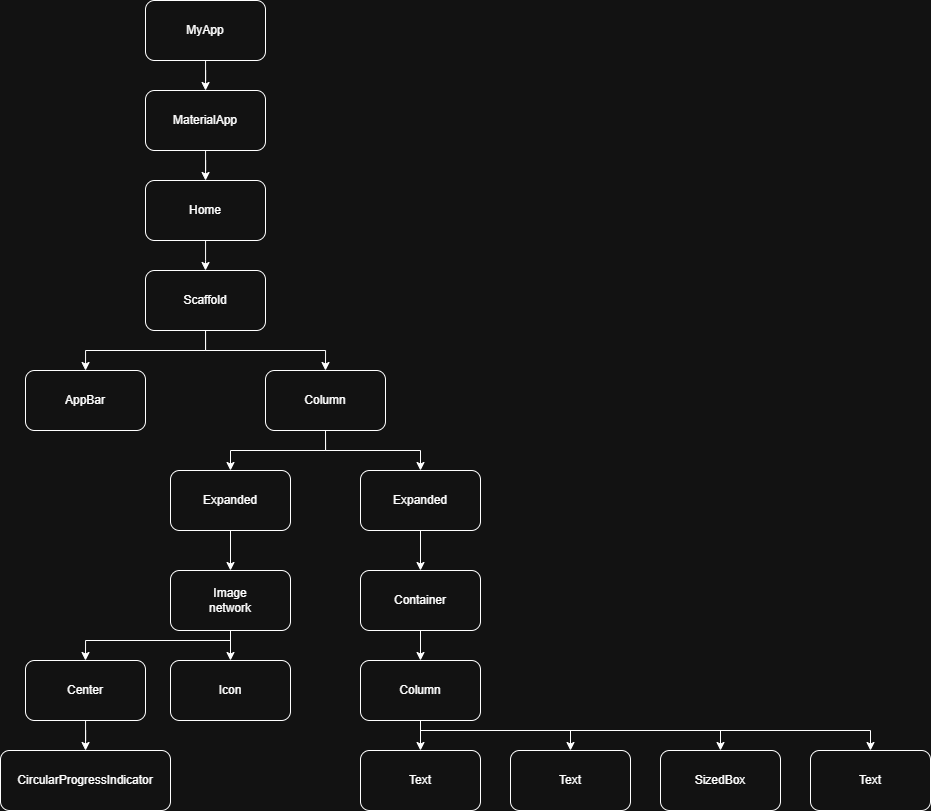

The diagram above was exported from draw.io. Its source (the exported page's mxGraphModel, read from the mxfile embedded in the PNG):
<mxGraphModel dx="1828" dy="2068" grid="1" gridSize="10" guides="1" tooltips="1" connect="1" arrows="1" fold="1" page="1" pageScale="1" pageWidth="850" pageHeight="1100" math="0" shadow="0">
  <root>
    <mxCell id="0" />
    <mxCell id="1" parent="0" />
    <mxCell id="5xi-BNaDQISyRTZjNF9I-16" value="" style="edgeStyle=orthogonalEdgeStyle;rounded=0;orthogonalLoop=1;jettySize=auto;html=1;" edge="1" parent="1" source="5xi-BNaDQISyRTZjNF9I-1" target="5xi-BNaDQISyRTZjNF9I-2">
      <mxGeometry relative="1" as="geometry" />
    </mxCell>
    <mxCell id="5xi-BNaDQISyRTZjNF9I-1" value="MyApp" style="rounded=1;whiteSpace=wrap;html=1;" vertex="1" parent="1">
      <mxGeometry x="365" y="-1070" width="120" height="60" as="geometry" />
    </mxCell>
    <mxCell id="5xi-BNaDQISyRTZjNF9I-17" value="" style="edgeStyle=orthogonalEdgeStyle;rounded=0;orthogonalLoop=1;jettySize=auto;html=1;" edge="1" parent="1" source="5xi-BNaDQISyRTZjNF9I-2" target="5xi-BNaDQISyRTZjNF9I-3">
      <mxGeometry relative="1" as="geometry" />
    </mxCell>
    <mxCell id="5xi-BNaDQISyRTZjNF9I-2" value="MaterialApp" style="rounded=1;whiteSpace=wrap;html=1;" vertex="1" parent="1">
      <mxGeometry x="365" y="-980" width="120" height="60" as="geometry" />
    </mxCell>
    <mxCell id="5xi-BNaDQISyRTZjNF9I-18" value="" style="edgeStyle=orthogonalEdgeStyle;rounded=0;orthogonalLoop=1;jettySize=auto;html=1;" edge="1" parent="1" source="5xi-BNaDQISyRTZjNF9I-3">
      <mxGeometry relative="1" as="geometry">
        <mxPoint x="425.0000000000002" y="-800" as="targetPoint" />
      </mxGeometry>
    </mxCell>
    <mxCell id="5xi-BNaDQISyRTZjNF9I-3" value="Home" style="rounded=1;whiteSpace=wrap;html=1;" vertex="1" parent="1">
      <mxGeometry x="365" y="-890" width="120" height="60" as="geometry" />
    </mxCell>
    <mxCell id="5xi-BNaDQISyRTZjNF9I-20" value="" style="edgeStyle=orthogonalEdgeStyle;rounded=0;orthogonalLoop=1;jettySize=auto;html=1;" edge="1" parent="1" source="5xi-BNaDQISyRTZjNF9I-6" target="5xi-BNaDQISyRTZjNF9I-9">
      <mxGeometry relative="1" as="geometry" />
    </mxCell>
    <mxCell id="5xi-BNaDQISyRTZjNF9I-73" style="edgeStyle=orthogonalEdgeStyle;rounded=0;orthogonalLoop=1;jettySize=auto;html=1;exitX=0.5;exitY=1;exitDx=0;exitDy=0;entryX=0.5;entryY=0;entryDx=0;entryDy=0;" edge="1" parent="1" source="5xi-BNaDQISyRTZjNF9I-6" target="5xi-BNaDQISyRTZjNF9I-72">
      <mxGeometry relative="1" as="geometry" />
    </mxCell>
    <mxCell id="5xi-BNaDQISyRTZjNF9I-6" value="Scaffold" style="rounded=1;whiteSpace=wrap;html=1;" vertex="1" parent="1">
      <mxGeometry x="365" y="-800" width="120" height="60" as="geometry" />
    </mxCell>
    <mxCell id="5xi-BNaDQISyRTZjNF9I-9" value="AppBar" style="rounded=1;whiteSpace=wrap;html=1;" vertex="1" parent="1">
      <mxGeometry x="245" y="-700" width="120" height="60" as="geometry" />
    </mxCell>
    <mxCell id="5xi-BNaDQISyRTZjNF9I-82" style="edgeStyle=orthogonalEdgeStyle;rounded=0;orthogonalLoop=1;jettySize=auto;html=1;exitX=0.5;exitY=1;exitDx=0;exitDy=0;entryX=0.5;entryY=0;entryDx=0;entryDy=0;" edge="1" parent="1" source="5xi-BNaDQISyRTZjNF9I-72" target="5xi-BNaDQISyRTZjNF9I-74">
      <mxGeometry relative="1" as="geometry" />
    </mxCell>
    <mxCell id="5xi-BNaDQISyRTZjNF9I-87" style="edgeStyle=orthogonalEdgeStyle;rounded=0;orthogonalLoop=1;jettySize=auto;html=1;exitX=0.5;exitY=1;exitDx=0;exitDy=0;entryX=0.5;entryY=0;entryDx=0;entryDy=0;" edge="1" parent="1" source="5xi-BNaDQISyRTZjNF9I-72" target="5xi-BNaDQISyRTZjNF9I-75">
      <mxGeometry relative="1" as="geometry" />
    </mxCell>
    <mxCell id="5xi-BNaDQISyRTZjNF9I-72" value="Column" style="rounded=1;whiteSpace=wrap;html=1;" vertex="1" parent="1">
      <mxGeometry x="485" y="-700" width="120" height="60" as="geometry" />
    </mxCell>
    <mxCell id="5xi-BNaDQISyRTZjNF9I-83" value="" style="edgeStyle=orthogonalEdgeStyle;rounded=0;orthogonalLoop=1;jettySize=auto;html=1;" edge="1" parent="1" source="5xi-BNaDQISyRTZjNF9I-74" target="5xi-BNaDQISyRTZjNF9I-76">
      <mxGeometry relative="1" as="geometry" />
    </mxCell>
    <mxCell id="5xi-BNaDQISyRTZjNF9I-74" value="Expanded" style="rounded=1;whiteSpace=wrap;html=1;" vertex="1" parent="1">
      <mxGeometry x="390" y="-600" width="120" height="60" as="geometry" />
    </mxCell>
    <mxCell id="5xi-BNaDQISyRTZjNF9I-88" value="" style="edgeStyle=orthogonalEdgeStyle;rounded=0;orthogonalLoop=1;jettySize=auto;html=1;" edge="1" parent="1" source="5xi-BNaDQISyRTZjNF9I-75" target="5xi-BNaDQISyRTZjNF9I-80">
      <mxGeometry relative="1" as="geometry" />
    </mxCell>
    <mxCell id="5xi-BNaDQISyRTZjNF9I-75" value="Expanded" style="rounded=1;whiteSpace=wrap;html=1;" vertex="1" parent="1">
      <mxGeometry x="580" y="-600" width="120" height="60" as="geometry" />
    </mxCell>
    <mxCell id="5xi-BNaDQISyRTZjNF9I-84" value="" style="edgeStyle=orthogonalEdgeStyle;rounded=0;orthogonalLoop=1;jettySize=auto;html=1;" edge="1" parent="1" source="5xi-BNaDQISyRTZjNF9I-76" target="5xi-BNaDQISyRTZjNF9I-79">
      <mxGeometry relative="1" as="geometry" />
    </mxCell>
    <mxCell id="5xi-BNaDQISyRTZjNF9I-85" style="edgeStyle=orthogonalEdgeStyle;rounded=0;orthogonalLoop=1;jettySize=auto;html=1;exitX=0.5;exitY=1;exitDx=0;exitDy=0;entryX=0.5;entryY=0;entryDx=0;entryDy=0;" edge="1" parent="1" source="5xi-BNaDQISyRTZjNF9I-76" target="5xi-BNaDQISyRTZjNF9I-77">
      <mxGeometry relative="1" as="geometry">
        <Array as="points">
          <mxPoint x="450" y="-430" />
          <mxPoint x="305" y="-430" />
        </Array>
      </mxGeometry>
    </mxCell>
    <mxCell id="5xi-BNaDQISyRTZjNF9I-76" value="Image&lt;div&gt;network&lt;/div&gt;" style="rounded=1;whiteSpace=wrap;html=1;" vertex="1" parent="1">
      <mxGeometry x="390" y="-500" width="120" height="60" as="geometry" />
    </mxCell>
    <mxCell id="5xi-BNaDQISyRTZjNF9I-86" value="" style="edgeStyle=orthogonalEdgeStyle;rounded=0;orthogonalLoop=1;jettySize=auto;html=1;" edge="1" parent="1" source="5xi-BNaDQISyRTZjNF9I-77" target="5xi-BNaDQISyRTZjNF9I-78">
      <mxGeometry relative="1" as="geometry" />
    </mxCell>
    <mxCell id="5xi-BNaDQISyRTZjNF9I-77" value="Center" style="rounded=1;whiteSpace=wrap;html=1;" vertex="1" parent="1">
      <mxGeometry x="245" y="-410" width="120" height="60" as="geometry" />
    </mxCell>
    <mxCell id="5xi-BNaDQISyRTZjNF9I-78" value="CircularProgressIndicator" style="rounded=1;whiteSpace=wrap;html=1;" vertex="1" parent="1">
      <mxGeometry x="220" y="-320" width="170" height="60" as="geometry" />
    </mxCell>
    <mxCell id="5xi-BNaDQISyRTZjNF9I-79" value="Icon" style="rounded=1;whiteSpace=wrap;html=1;" vertex="1" parent="1">
      <mxGeometry x="390" y="-410" width="120" height="60" as="geometry" />
    </mxCell>
    <mxCell id="5xi-BNaDQISyRTZjNF9I-89" value="" style="edgeStyle=orthogonalEdgeStyle;rounded=0;orthogonalLoop=1;jettySize=auto;html=1;" edge="1" parent="1" source="5xi-BNaDQISyRTZjNF9I-80" target="5xi-BNaDQISyRTZjNF9I-81">
      <mxGeometry relative="1" as="geometry" />
    </mxCell>
    <mxCell id="5xi-BNaDQISyRTZjNF9I-80" value="Container" style="rounded=1;whiteSpace=wrap;html=1;" vertex="1" parent="1">
      <mxGeometry x="580" y="-500" width="120" height="60" as="geometry" />
    </mxCell>
    <mxCell id="5xi-BNaDQISyRTZjNF9I-93" value="" style="edgeStyle=orthogonalEdgeStyle;rounded=0;orthogonalLoop=1;jettySize=auto;html=1;" edge="1" parent="1" source="5xi-BNaDQISyRTZjNF9I-81" target="5xi-BNaDQISyRTZjNF9I-92">
      <mxGeometry relative="1" as="geometry" />
    </mxCell>
    <mxCell id="5xi-BNaDQISyRTZjNF9I-94" style="edgeStyle=orthogonalEdgeStyle;rounded=0;orthogonalLoop=1;jettySize=auto;html=1;exitX=0.5;exitY=1;exitDx=0;exitDy=0;entryX=0.5;entryY=0;entryDx=0;entryDy=0;" edge="1" parent="1" source="5xi-BNaDQISyRTZjNF9I-81" target="5xi-BNaDQISyRTZjNF9I-91">
      <mxGeometry relative="1" as="geometry">
        <Array as="points">
          <mxPoint x="640" y="-340" />
          <mxPoint x="790" y="-340" />
        </Array>
      </mxGeometry>
    </mxCell>
    <mxCell id="5xi-BNaDQISyRTZjNF9I-98" style="edgeStyle=orthogonalEdgeStyle;rounded=0;orthogonalLoop=1;jettySize=auto;html=1;exitX=0.5;exitY=1;exitDx=0;exitDy=0;entryX=0.5;entryY=0;entryDx=0;entryDy=0;" edge="1" parent="1" source="5xi-BNaDQISyRTZjNF9I-81" target="5xi-BNaDQISyRTZjNF9I-97">
      <mxGeometry relative="1" as="geometry">
        <Array as="points">
          <mxPoint x="640" y="-340" />
          <mxPoint x="940" y="-340" />
        </Array>
      </mxGeometry>
    </mxCell>
    <mxCell id="5xi-BNaDQISyRTZjNF9I-99" style="edgeStyle=orthogonalEdgeStyle;rounded=0;orthogonalLoop=1;jettySize=auto;html=1;exitX=0.5;exitY=1;exitDx=0;exitDy=0;" edge="1" parent="1" source="5xi-BNaDQISyRTZjNF9I-81" target="5xi-BNaDQISyRTZjNF9I-90">
      <mxGeometry relative="1" as="geometry">
        <Array as="points">
          <mxPoint x="640" y="-340" />
          <mxPoint x="1090" y="-340" />
        </Array>
      </mxGeometry>
    </mxCell>
    <mxCell id="5xi-BNaDQISyRTZjNF9I-81" value="Column" style="rounded=1;whiteSpace=wrap;html=1;" vertex="1" parent="1">
      <mxGeometry x="580" y="-410" width="120" height="60" as="geometry" />
    </mxCell>
    <mxCell id="5xi-BNaDQISyRTZjNF9I-90" value="Text" style="rounded=1;whiteSpace=wrap;html=1;" vertex="1" parent="1">
      <mxGeometry x="1030" y="-320" width="120" height="60" as="geometry" />
    </mxCell>
    <mxCell id="5xi-BNaDQISyRTZjNF9I-91" value="Text" style="rounded=1;whiteSpace=wrap;html=1;" vertex="1" parent="1">
      <mxGeometry x="730" y="-320" width="120" height="60" as="geometry" />
    </mxCell>
    <mxCell id="5xi-BNaDQISyRTZjNF9I-92" value="Text" style="rounded=1;whiteSpace=wrap;html=1;" vertex="1" parent="1">
      <mxGeometry x="580" y="-320" width="120" height="60" as="geometry" />
    </mxCell>
    <mxCell id="5xi-BNaDQISyRTZjNF9I-97" value="SizedBox" style="rounded=1;whiteSpace=wrap;html=1;" vertex="1" parent="1">
      <mxGeometry x="880" y="-320" width="120" height="60" as="geometry" />
    </mxCell>
  </root>
</mxGraphModel>